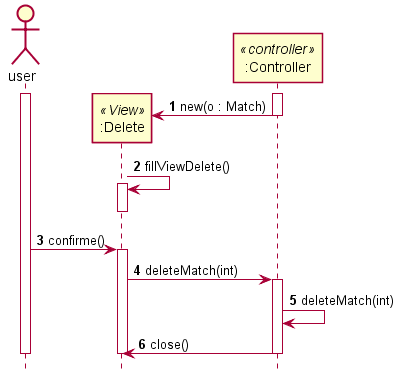

The diagram above was rendered by PlantUML. Its source (embedded in the PNG):
@startuml SD_DELETE_MATCH
autonumber
hide footbox
skinparam shadowing false
actor user as u
participant ":Delete" as v <<View>>
participant ":Controller" as c <<controller>>
create v
activate u
activate c
c -> v :new(o : Match)
deactivate c
v -> v : fillViewDelete()
activate v
deactivate v
u -> v :confirme()

activate v
v -> c :deleteMatch(int)
activate c
c -> c :deleteMatch(int)
c -> v :close()
deactivate c
deactivate v
deactivate u
@enduml